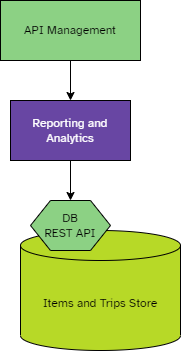

The diagram above was exported from draw.io. Its source (the exported page's mxGraphModel, read from the mxfile embedded in the PNG):
<mxGraphModel dx="795" dy="482" grid="1" gridSize="10" guides="1" tooltips="1" connect="1" arrows="1" fold="1" page="1" pageScale="1" pageWidth="1169" pageHeight="827" math="0" shadow="0">
  <root>
    <mxCell id="0" />
    <mxCell id="1" parent="0" />
    <mxCell id="DciC5ZeM1Xhtnlpt9o_--1" value="API Management" style="rounded=0;whiteSpace=wrap;html=1;fillColor=#8CD184;strokeColor=#000000;fontFamily=Atkinson Hyperlegible;" vertex="1" parent="1">
      <mxGeometry x="450" y="320" width="140" height="60" as="geometry" />
    </mxCell>
    <mxCell id="dMrAiGAWSvliYXULRvWH-1" value="&lt;font data-font-src=&quot;https://fonts.googleapis.com/css?family=Atkinson+Hyperlegible&quot; face=&quot;Atkinson Hyperlegible&quot;&gt;Reporting and Analytics&lt;/font&gt;" style="rounded=0;whiteSpace=wrap;html=1;fillColor=#6846A3;strokeColor=#000000;fontColor=#FFFFFF;" vertex="1" parent="1">
      <mxGeometry x="460" y="420" width="120" height="60" as="geometry" />
    </mxCell>
    <mxCell id="pmI0wqjcu65CBw-eoOS1-1" value="Items and Trips Store" style="shape=cylinder3;whiteSpace=wrap;html=1;boundedLbl=1;backgroundOutline=1;size=15;fontFamily=Atkinson Hyperlegible;fillColor=#B7D927;strokeColor=#000000;" vertex="1" parent="1">
      <mxGeometry x="470" y="550" width="160" height="120" as="geometry" />
    </mxCell>
    <mxCell id="pmI0wqjcu65CBw-eoOS1-2" value="DB &lt;br&gt;REST API" style="shape=hexagon;perimeter=hexagonPerimeter2;whiteSpace=wrap;html=1;fixedSize=1;fontFamily=Atkinson Hyperlegible;fillColor=#8CD184;strokeColor=#000000;" vertex="1" parent="1">
      <mxGeometry x="480" y="520" width="80" height="50" as="geometry" />
    </mxCell>
    <mxCell id="wJFNkH51v_xeTEwXsEM_-1" value="" style="endArrow=none;html=1;strokeColor=#000000;fontFamily=Atkinson Hyperlegible;exitX=0.5;exitY=0;exitDx=0;exitDy=0;entryX=0.5;entryY=1;entryDx=0;entryDy=0;startArrow=classic;startFill=1;endFill=0;" edge="1" parent="1" source="pmI0wqjcu65CBw-eoOS1-2" target="dMrAiGAWSvliYXULRvWH-1">
      <mxGeometry width="50" height="50" relative="1" as="geometry">
        <mxPoint x="560" y="430" as="sourcePoint" />
        <mxPoint x="610" y="380" as="targetPoint" />
      </mxGeometry>
    </mxCell>
    <mxCell id="wJFNkH51v_xeTEwXsEM_-2" value="" style="endArrow=classic;html=1;strokeColor=#000000;fontFamily=Atkinson Hyperlegible;exitX=0.5;exitY=1;exitDx=0;exitDy=0;entryX=0.5;entryY=0;entryDx=0;entryDy=0;" edge="1" parent="1" source="DciC5ZeM1Xhtnlpt9o_--1" target="dMrAiGAWSvliYXULRvWH-1">
      <mxGeometry width="50" height="50" relative="1" as="geometry">
        <mxPoint x="560" y="430" as="sourcePoint" />
        <mxPoint x="610" y="380" as="targetPoint" />
      </mxGeometry>
    </mxCell>
  </root>
</mxGraphModel>